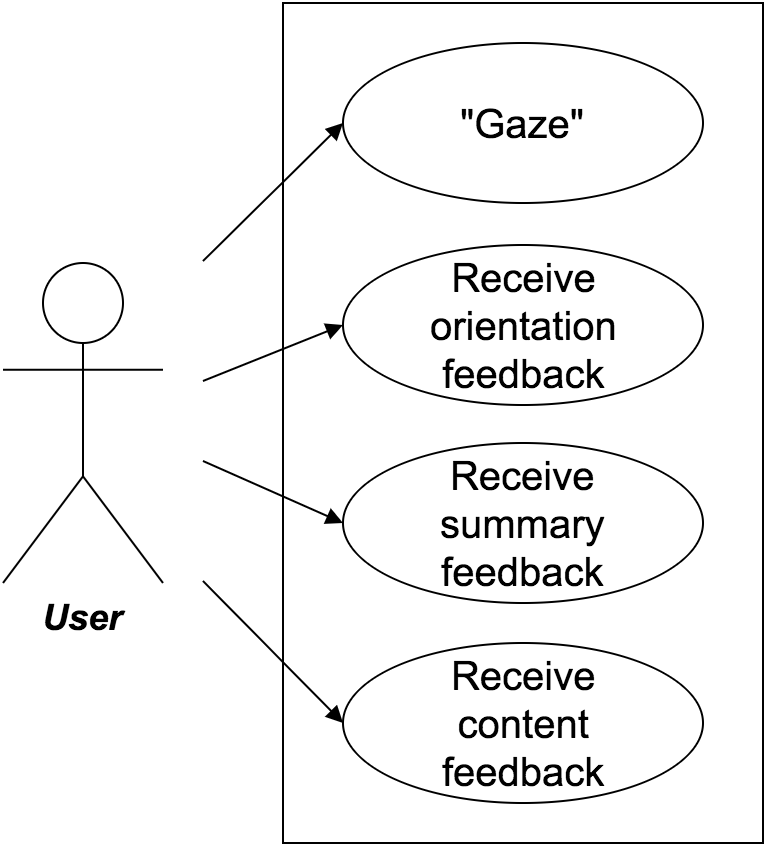

The diagram above was exported from draw.io. Its source (the exported page's mxGraphModel, read from the mxfile embedded in the PNG):
<mxGraphModel dx="902" dy="531" grid="1" gridSize="10" guides="1" tooltips="1" connect="1" arrows="1" fold="1" page="1" pageScale="1" pageWidth="826" pageHeight="1169" math="0" shadow="0">
  <root>
    <mxCell id="0" />
    <mxCell id="1" parent="0" />
    <mxCell id="4f134fdb0d019338-1" value="" style="whiteSpace=wrap;html=1;strokeColor=#000000;fillColor=none;fontColor=#000000;" vertex="1" parent="1">
      <mxGeometry x="360" y="71" width="240" height="420" as="geometry" />
    </mxCell>
    <mxCell id="4f134fdb0d019338-2" value="User" style="shape=umlActor;verticalLabelPosition=bottom;verticalAlign=top;fillColor=#FFFFFF;strokeColor=#000000;fontStyle=3;fontSize=18;fontFamily=Arial;strokeWidth=1;html=1;gradientColor=none;" vertex="1" parent="1">
      <mxGeometry x="220" y="201" width="80" height="160" as="geometry" />
    </mxCell>
    <mxCell id="4f134fdb0d019338-4" value="&quot;Gaze&quot;" style="shape=mxgraph.flowchart.on-page_reference;fillColor=#ffffff;strokeColor=#000000;strokeWidth=1;shadow=0;html=1;fontSize=20;fontFamily=Arial;" vertex="1" parent="1">
      <mxGeometry x="390" y="91" width="180" height="80" as="geometry" />
    </mxCell>
    <mxCell id="4f134fdb0d019338-5" value="Receive&lt;div&gt;orientation&lt;/div&gt;&lt;div&gt;feedback&lt;/div&gt;" style="shape=mxgraph.flowchart.on-page_reference;fillColor=#FFFFFF;strokeColor=#000000;strokeWidth=1;shadow=0;gradientColor=none;html=1;fontSize=20;fontFamily=Arial;" vertex="1" parent="1">
      <mxGeometry x="390" y="192" width="180" height="80" as="geometry" />
    </mxCell>
    <mxCell id="4f134fdb0d019338-6" value="Receive&lt;div&gt;summary&lt;/div&gt;&lt;div&gt;feedback&lt;/div&gt;" style="shape=mxgraph.flowchart.on-page_reference;fillColor=#FFFFFF;strokeColor=#000000;strokeWidth=1;shadow=0;gradientColor=none;html=1;fontSize=20;fontFamily=Arial;" vertex="1" parent="1">
      <mxGeometry x="390" y="291" width="180" height="80" as="geometry" />
    </mxCell>
    <mxCell id="4f134fdb0d019338-8" value="" style="edgeStyle=none;entryX=0;entryY=0.5;entryPerimeter=0;strokeWidth=1;endArrow=block;endFill=1;strokeColor=#000000;html=1;" edge="1" parent="1" target="4f134fdb0d019338-4">
      <mxGeometry y="11" width="100" height="100" as="geometry">
        <mxPoint x="320" y="200" as="sourcePoint" />
        <mxPoint x="100" y="11" as="targetPoint" />
      </mxGeometry>
    </mxCell>
    <mxCell id="4f134fdb0d019338-9" value="" style="edgeStyle=none;entryX=0;entryY=0.5;entryPerimeter=0;strokeWidth=1;endArrow=block;endFill=1;strokeColor=#000000;html=1;" edge="1" parent="1" target="4f134fdb0d019338-5">
      <mxGeometry y="11" width="100" height="100" as="geometry">
        <mxPoint x="320" y="260" as="sourcePoint" />
        <mxPoint x="100" y="11" as="targetPoint" />
      </mxGeometry>
    </mxCell>
    <mxCell id="4f134fdb0d019338-15" value="" style="edgeStyle=none;entryX=0;entryY=0.5;entryPerimeter=0;strokeWidth=1;endArrow=block;endFill=1;strokeColor=#000000;html=1;" edge="1" parent="1" target="4f134fdb0d019338-6">
      <mxGeometry y="49" width="100" height="100" as="geometry">
        <mxPoint x="320" y="300" as="sourcePoint" />
        <mxPoint x="390" y="270" as="targetPoint" />
      </mxGeometry>
    </mxCell>
    <mxCell id="2c0abdfcabb55027-1" value="Receive&lt;div&gt;content&lt;/div&gt;&lt;div&gt;feedback&lt;/div&gt;" style="shape=mxgraph.flowchart.on-page_reference;fillColor=#FFFFFF;strokeColor=#000000;strokeWidth=1;shadow=0;gradientColor=none;html=1;fontSize=20;fontFamily=Arial;" vertex="1" parent="1">
      <mxGeometry x="390" y="391" width="180" height="80" as="geometry" />
    </mxCell>
    <mxCell id="2c0abdfcabb55027-2" value="" style="edgeStyle=none;entryX=0;entryY=0.5;entryPerimeter=0;strokeWidth=1;endArrow=block;endFill=1;strokeColor=#000000;html=1;" edge="1" parent="1" target="2c0abdfcabb55027-1">
      <mxGeometry x="10" y="59" width="100" height="100" as="geometry">
        <mxPoint x="320" y="360" as="sourcePoint" />
        <mxPoint x="400" y="341" as="targetPoint" />
      </mxGeometry>
    </mxCell>
  </root>
</mxGraphModel>